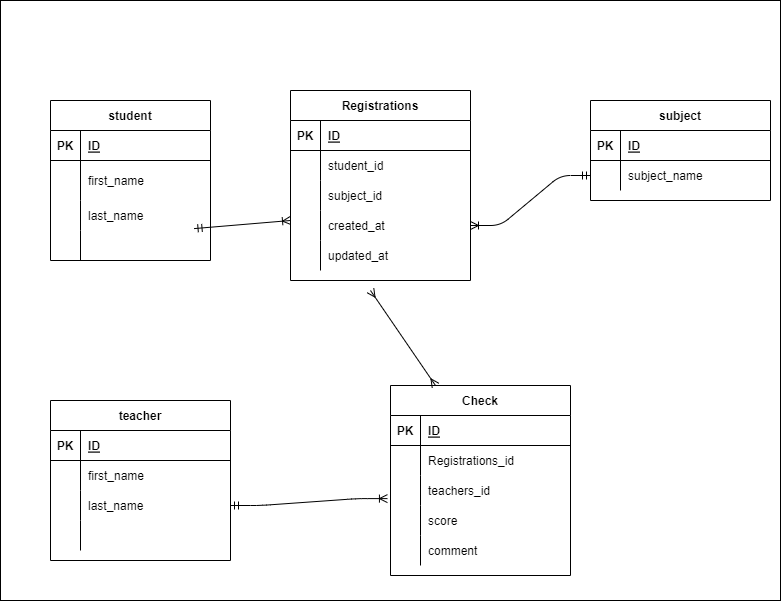

The diagram above was exported from draw.io. Its source (the exported page's mxGraphModel, read from the mxfile embedded in the PNG):
<mxGraphModel dx="722" dy="573" grid="1" gridSize="10" guides="1" tooltips="1" connect="1" arrows="1" fold="1" page="1" pageScale="1" pageWidth="827" pageHeight="1169" math="0" shadow="0">
  <root>
    <mxCell id="0" />
    <mxCell id="1" parent="0" />
    <mxCell id="145" value="" style="rounded=0;whiteSpace=wrap;html=1;" vertex="1" parent="1">
      <mxGeometry x="20" y="40" width="780" height="600" as="geometry" />
    </mxCell>
    <mxCell id="3" value="student" style="shape=table;startSize=30;container=1;collapsible=1;childLayout=tableLayout;fixedRows=1;rowLines=0;fontStyle=1;align=center;resizeLast=1;" vertex="1" parent="1">
      <mxGeometry x="70" y="140" width="160" height="160" as="geometry" />
    </mxCell>
    <mxCell id="4" value="" style="shape=partialRectangle;collapsible=0;dropTarget=0;pointerEvents=0;fillColor=none;top=0;left=0;bottom=1;right=0;points=[[0,0.5],[1,0.5]];portConstraint=eastwest;" vertex="1" parent="3">
      <mxGeometry y="30" width="160" height="30" as="geometry" />
    </mxCell>
    <mxCell id="5" value="PK" style="shape=partialRectangle;connectable=0;fillColor=none;top=0;left=0;bottom=0;right=0;fontStyle=1;overflow=hidden;" vertex="1" parent="4">
      <mxGeometry width="30" height="30" as="geometry">
        <mxRectangle width="30" height="30" as="alternateBounds" />
      </mxGeometry>
    </mxCell>
    <mxCell id="6" value="ID" style="shape=partialRectangle;connectable=0;fillColor=none;top=0;left=0;bottom=0;right=0;align=left;spacingLeft=6;fontStyle=5;overflow=hidden;" vertex="1" parent="4">
      <mxGeometry x="30" width="130" height="30" as="geometry">
        <mxRectangle width="130" height="30" as="alternateBounds" />
      </mxGeometry>
    </mxCell>
    <mxCell id="7" value="" style="shape=partialRectangle;collapsible=0;dropTarget=0;pointerEvents=0;fillColor=none;top=0;left=0;bottom=0;right=0;points=[[0,0.5],[1,0.5]];portConstraint=eastwest;" vertex="1" parent="3">
      <mxGeometry y="60" width="160" height="40" as="geometry" />
    </mxCell>
    <mxCell id="8" value="" style="shape=partialRectangle;connectable=0;fillColor=none;top=0;left=0;bottom=0;right=0;editable=1;overflow=hidden;" vertex="1" parent="7">
      <mxGeometry width="30" height="40" as="geometry">
        <mxRectangle width="30" height="40" as="alternateBounds" />
      </mxGeometry>
    </mxCell>
    <mxCell id="9" value="first_name" style="shape=partialRectangle;connectable=0;fillColor=none;top=0;left=0;bottom=0;right=0;align=left;spacingLeft=6;overflow=hidden;" vertex="1" parent="7">
      <mxGeometry x="30" width="130" height="40" as="geometry">
        <mxRectangle width="130" height="40" as="alternateBounds" />
      </mxGeometry>
    </mxCell>
    <mxCell id="10" value="" style="shape=partialRectangle;collapsible=0;dropTarget=0;pointerEvents=0;fillColor=none;top=0;left=0;bottom=0;right=0;points=[[0,0.5],[1,0.5]];portConstraint=eastwest;" vertex="1" parent="3">
      <mxGeometry y="100" width="160" height="30" as="geometry" />
    </mxCell>
    <mxCell id="11" value="" style="shape=partialRectangle;connectable=0;fillColor=none;top=0;left=0;bottom=0;right=0;editable=1;overflow=hidden;" vertex="1" parent="10">
      <mxGeometry width="30" height="30" as="geometry">
        <mxRectangle width="30" height="30" as="alternateBounds" />
      </mxGeometry>
    </mxCell>
    <mxCell id="12" value="last_name" style="shape=partialRectangle;connectable=0;fillColor=none;top=0;left=0;bottom=0;right=0;align=left;spacingLeft=6;overflow=hidden;" vertex="1" parent="10">
      <mxGeometry x="30" width="130" height="30" as="geometry">
        <mxRectangle width="130" height="30" as="alternateBounds" />
      </mxGeometry>
    </mxCell>
    <mxCell id="13" value="" style="shape=partialRectangle;collapsible=0;dropTarget=0;pointerEvents=0;fillColor=none;top=0;left=0;bottom=0;right=0;points=[[0,0.5],[1,0.5]];portConstraint=eastwest;" vertex="1" parent="3">
      <mxGeometry y="130" width="160" height="30" as="geometry" />
    </mxCell>
    <mxCell id="14" value="" style="shape=partialRectangle;connectable=0;fillColor=none;top=0;left=0;bottom=0;right=0;editable=1;overflow=hidden;" vertex="1" parent="13">
      <mxGeometry width="30" height="30" as="geometry">
        <mxRectangle width="30" height="30" as="alternateBounds" />
      </mxGeometry>
    </mxCell>
    <mxCell id="15" value="" style="shape=partialRectangle;connectable=0;fillColor=none;top=0;left=0;bottom=0;right=0;align=left;spacingLeft=6;overflow=hidden;" vertex="1" parent="13">
      <mxGeometry x="30" width="130" height="30" as="geometry">
        <mxRectangle width="130" height="30" as="alternateBounds" />
      </mxGeometry>
    </mxCell>
    <mxCell id="68" value="Registrations" style="shape=table;startSize=30;container=1;collapsible=1;childLayout=tableLayout;fixedRows=1;rowLines=0;fontStyle=1;align=center;resizeLast=1;" vertex="1" parent="1">
      <mxGeometry x="310" y="130" width="180" height="190" as="geometry" />
    </mxCell>
    <mxCell id="69" value="" style="shape=partialRectangle;collapsible=0;dropTarget=0;pointerEvents=0;fillColor=none;top=0;left=0;bottom=1;right=0;points=[[0,0.5],[1,0.5]];portConstraint=eastwest;" vertex="1" parent="68">
      <mxGeometry y="30" width="180" height="30" as="geometry" />
    </mxCell>
    <mxCell id="70" value="PK" style="shape=partialRectangle;connectable=0;fillColor=none;top=0;left=0;bottom=0;right=0;fontStyle=1;overflow=hidden;" vertex="1" parent="69">
      <mxGeometry width="30" height="30" as="geometry">
        <mxRectangle width="30" height="30" as="alternateBounds" />
      </mxGeometry>
    </mxCell>
    <mxCell id="71" value="ID" style="shape=partialRectangle;connectable=0;fillColor=none;top=0;left=0;bottom=0;right=0;align=left;spacingLeft=6;fontStyle=5;overflow=hidden;" vertex="1" parent="69">
      <mxGeometry x="30" width="150" height="30" as="geometry">
        <mxRectangle width="150" height="30" as="alternateBounds" />
      </mxGeometry>
    </mxCell>
    <mxCell id="72" value="" style="shape=partialRectangle;collapsible=0;dropTarget=0;pointerEvents=0;fillColor=none;top=0;left=0;bottom=0;right=0;points=[[0,0.5],[1,0.5]];portConstraint=eastwest;" vertex="1" parent="68">
      <mxGeometry y="60" width="180" height="30" as="geometry" />
    </mxCell>
    <mxCell id="73" value="" style="shape=partialRectangle;connectable=0;fillColor=none;top=0;left=0;bottom=0;right=0;editable=1;overflow=hidden;" vertex="1" parent="72">
      <mxGeometry width="30" height="30" as="geometry">
        <mxRectangle width="30" height="30" as="alternateBounds" />
      </mxGeometry>
    </mxCell>
    <mxCell id="74" value="student_id" style="shape=partialRectangle;connectable=0;fillColor=none;top=0;left=0;bottom=0;right=0;align=left;spacingLeft=6;overflow=hidden;" vertex="1" parent="72">
      <mxGeometry x="30" width="150" height="30" as="geometry">
        <mxRectangle width="150" height="30" as="alternateBounds" />
      </mxGeometry>
    </mxCell>
    <mxCell id="75" value="" style="shape=partialRectangle;collapsible=0;dropTarget=0;pointerEvents=0;fillColor=none;top=0;left=0;bottom=0;right=0;points=[[0,0.5],[1,0.5]];portConstraint=eastwest;" vertex="1" parent="68">
      <mxGeometry y="90" width="180" height="30" as="geometry" />
    </mxCell>
    <mxCell id="76" value="" style="shape=partialRectangle;connectable=0;fillColor=none;top=0;left=0;bottom=0;right=0;editable=1;overflow=hidden;" vertex="1" parent="75">
      <mxGeometry width="30" height="30" as="geometry">
        <mxRectangle width="30" height="30" as="alternateBounds" />
      </mxGeometry>
    </mxCell>
    <mxCell id="77" value="subject_id" style="shape=partialRectangle;connectable=0;fillColor=none;top=0;left=0;bottom=0;right=0;align=left;spacingLeft=6;overflow=hidden;" vertex="1" parent="75">
      <mxGeometry x="30" width="150" height="30" as="geometry">
        <mxRectangle width="150" height="30" as="alternateBounds" />
      </mxGeometry>
    </mxCell>
    <mxCell id="78" value="" style="shape=partialRectangle;collapsible=0;dropTarget=0;pointerEvents=0;fillColor=none;top=0;left=0;bottom=0;right=0;points=[[0,0.5],[1,0.5]];portConstraint=eastwest;" vertex="1" parent="68">
      <mxGeometry y="120" width="180" height="30" as="geometry" />
    </mxCell>
    <mxCell id="79" value="" style="shape=partialRectangle;connectable=0;fillColor=none;top=0;left=0;bottom=0;right=0;editable=1;overflow=hidden;" vertex="1" parent="78">
      <mxGeometry width="30" height="30" as="geometry">
        <mxRectangle width="30" height="30" as="alternateBounds" />
      </mxGeometry>
    </mxCell>
    <mxCell id="80" value="created_at" style="shape=partialRectangle;connectable=0;fillColor=none;top=0;left=0;bottom=0;right=0;align=left;spacingLeft=6;overflow=hidden;" vertex="1" parent="78">
      <mxGeometry x="30" width="150" height="30" as="geometry">
        <mxRectangle width="150" height="30" as="alternateBounds" />
      </mxGeometry>
    </mxCell>
    <mxCell id="147" style="shape=partialRectangle;collapsible=0;dropTarget=0;pointerEvents=0;fillColor=none;top=0;left=0;bottom=0;right=0;points=[[0,0.5],[1,0.5]];portConstraint=eastwest;" vertex="1" parent="68">
      <mxGeometry y="150" width="180" height="30" as="geometry" />
    </mxCell>
    <mxCell id="148" style="shape=partialRectangle;connectable=0;fillColor=none;top=0;left=0;bottom=0;right=0;editable=1;overflow=hidden;" vertex="1" parent="147">
      <mxGeometry width="30" height="30" as="geometry">
        <mxRectangle width="30" height="30" as="alternateBounds" />
      </mxGeometry>
    </mxCell>
    <mxCell id="149" value="updated_at" style="shape=partialRectangle;connectable=0;fillColor=none;top=0;left=0;bottom=0;right=0;align=left;spacingLeft=6;overflow=hidden;" vertex="1" parent="147">
      <mxGeometry x="30" width="150" height="30" as="geometry">
        <mxRectangle width="150" height="30" as="alternateBounds" />
      </mxGeometry>
    </mxCell>
    <mxCell id="82" value="teacher" style="shape=table;startSize=30;container=1;collapsible=1;childLayout=tableLayout;fixedRows=1;rowLines=0;fontStyle=1;align=center;resizeLast=1;" vertex="1" parent="1">
      <mxGeometry x="70" y="440" width="180" height="160" as="geometry" />
    </mxCell>
    <mxCell id="83" value="" style="shape=partialRectangle;collapsible=0;dropTarget=0;pointerEvents=0;fillColor=none;top=0;left=0;bottom=1;right=0;points=[[0,0.5],[1,0.5]];portConstraint=eastwest;" vertex="1" parent="82">
      <mxGeometry y="30" width="180" height="30" as="geometry" />
    </mxCell>
    <mxCell id="84" value="PK" style="shape=partialRectangle;connectable=0;fillColor=none;top=0;left=0;bottom=0;right=0;fontStyle=1;overflow=hidden;" vertex="1" parent="83">
      <mxGeometry width="30" height="30" as="geometry">
        <mxRectangle width="30" height="30" as="alternateBounds" />
      </mxGeometry>
    </mxCell>
    <mxCell id="85" value="ID" style="shape=partialRectangle;connectable=0;fillColor=none;top=0;left=0;bottom=0;right=0;align=left;spacingLeft=6;fontStyle=5;overflow=hidden;" vertex="1" parent="83">
      <mxGeometry x="30" width="150" height="30" as="geometry">
        <mxRectangle width="150" height="30" as="alternateBounds" />
      </mxGeometry>
    </mxCell>
    <mxCell id="86" value="" style="shape=partialRectangle;collapsible=0;dropTarget=0;pointerEvents=0;fillColor=none;top=0;left=0;bottom=0;right=0;points=[[0,0.5],[1,0.5]];portConstraint=eastwest;" vertex="1" parent="82">
      <mxGeometry y="60" width="180" height="30" as="geometry" />
    </mxCell>
    <mxCell id="87" value="" style="shape=partialRectangle;connectable=0;fillColor=none;top=0;left=0;bottom=0;right=0;editable=1;overflow=hidden;" vertex="1" parent="86">
      <mxGeometry width="30" height="30" as="geometry">
        <mxRectangle width="30" height="30" as="alternateBounds" />
      </mxGeometry>
    </mxCell>
    <mxCell id="88" value="first_name" style="shape=partialRectangle;connectable=0;fillColor=none;top=0;left=0;bottom=0;right=0;align=left;spacingLeft=6;overflow=hidden;" vertex="1" parent="86">
      <mxGeometry x="30" width="150" height="30" as="geometry">
        <mxRectangle width="150" height="30" as="alternateBounds" />
      </mxGeometry>
    </mxCell>
    <mxCell id="89" value="" style="shape=partialRectangle;collapsible=0;dropTarget=0;pointerEvents=0;fillColor=none;top=0;left=0;bottom=0;right=0;points=[[0,0.5],[1,0.5]];portConstraint=eastwest;" vertex="1" parent="82">
      <mxGeometry y="90" width="180" height="30" as="geometry" />
    </mxCell>
    <mxCell id="90" value="" style="shape=partialRectangle;connectable=0;fillColor=none;top=0;left=0;bottom=0;right=0;editable=1;overflow=hidden;" vertex="1" parent="89">
      <mxGeometry width="30" height="30" as="geometry">
        <mxRectangle width="30" height="30" as="alternateBounds" />
      </mxGeometry>
    </mxCell>
    <mxCell id="91" value="last_name" style="shape=partialRectangle;connectable=0;fillColor=none;top=0;left=0;bottom=0;right=0;align=left;spacingLeft=6;overflow=hidden;" vertex="1" parent="89">
      <mxGeometry x="30" width="150" height="30" as="geometry">
        <mxRectangle width="150" height="30" as="alternateBounds" />
      </mxGeometry>
    </mxCell>
    <mxCell id="92" value="" style="shape=partialRectangle;collapsible=0;dropTarget=0;pointerEvents=0;fillColor=none;top=0;left=0;bottom=0;right=0;points=[[0,0.5],[1,0.5]];portConstraint=eastwest;" vertex="1" parent="82">
      <mxGeometry y="120" width="180" height="30" as="geometry" />
    </mxCell>
    <mxCell id="93" value="" style="shape=partialRectangle;connectable=0;fillColor=none;top=0;left=0;bottom=0;right=0;editable=1;overflow=hidden;" vertex="1" parent="92">
      <mxGeometry width="30" height="30" as="geometry">
        <mxRectangle width="30" height="30" as="alternateBounds" />
      </mxGeometry>
    </mxCell>
    <mxCell id="94" value="" style="shape=partialRectangle;connectable=0;fillColor=none;top=0;left=0;bottom=0;right=0;align=left;spacingLeft=6;overflow=hidden;" vertex="1" parent="92">
      <mxGeometry x="30" width="150" height="30" as="geometry">
        <mxRectangle width="150" height="30" as="alternateBounds" />
      </mxGeometry>
    </mxCell>
    <mxCell id="95" value="Check" style="shape=table;startSize=30;container=1;collapsible=1;childLayout=tableLayout;fixedRows=1;rowLines=0;fontStyle=1;align=center;resizeLast=1;" vertex="1" parent="1">
      <mxGeometry x="410" y="425" width="180" height="190" as="geometry" />
    </mxCell>
    <mxCell id="96" value="" style="shape=partialRectangle;collapsible=0;dropTarget=0;pointerEvents=0;fillColor=none;top=0;left=0;bottom=1;right=0;points=[[0,0.5],[1,0.5]];portConstraint=eastwest;" vertex="1" parent="95">
      <mxGeometry y="30" width="180" height="30" as="geometry" />
    </mxCell>
    <mxCell id="97" value="PK" style="shape=partialRectangle;connectable=0;fillColor=none;top=0;left=0;bottom=0;right=0;fontStyle=1;overflow=hidden;" vertex="1" parent="96">
      <mxGeometry width="30" height="30" as="geometry">
        <mxRectangle width="30" height="30" as="alternateBounds" />
      </mxGeometry>
    </mxCell>
    <mxCell id="98" value="ID" style="shape=partialRectangle;connectable=0;fillColor=none;top=0;left=0;bottom=0;right=0;align=left;spacingLeft=6;fontStyle=5;overflow=hidden;" vertex="1" parent="96">
      <mxGeometry x="30" width="150" height="30" as="geometry">
        <mxRectangle width="150" height="30" as="alternateBounds" />
      </mxGeometry>
    </mxCell>
    <mxCell id="99" value="" style="shape=partialRectangle;collapsible=0;dropTarget=0;pointerEvents=0;fillColor=none;top=0;left=0;bottom=0;right=0;points=[[0,0.5],[1,0.5]];portConstraint=eastwest;" vertex="1" parent="95">
      <mxGeometry y="60" width="180" height="30" as="geometry" />
    </mxCell>
    <mxCell id="100" value="" style="shape=partialRectangle;connectable=0;fillColor=none;top=0;left=0;bottom=0;right=0;editable=1;overflow=hidden;" vertex="1" parent="99">
      <mxGeometry width="30" height="30" as="geometry">
        <mxRectangle width="30" height="30" as="alternateBounds" />
      </mxGeometry>
    </mxCell>
    <mxCell id="101" value="Registrations_id" style="shape=partialRectangle;connectable=0;fillColor=none;top=0;left=0;bottom=0;right=0;align=left;spacingLeft=6;overflow=hidden;" vertex="1" parent="99">
      <mxGeometry x="30" width="150" height="30" as="geometry">
        <mxRectangle width="150" height="30" as="alternateBounds" />
      </mxGeometry>
    </mxCell>
    <mxCell id="102" value="" style="shape=partialRectangle;collapsible=0;dropTarget=0;pointerEvents=0;fillColor=none;top=0;left=0;bottom=0;right=0;points=[[0,0.5],[1,0.5]];portConstraint=eastwest;" vertex="1" parent="95">
      <mxGeometry y="90" width="180" height="30" as="geometry" />
    </mxCell>
    <mxCell id="103" value="" style="shape=partialRectangle;connectable=0;fillColor=none;top=0;left=0;bottom=0;right=0;editable=1;overflow=hidden;" vertex="1" parent="102">
      <mxGeometry width="30" height="30" as="geometry">
        <mxRectangle width="30" height="30" as="alternateBounds" />
      </mxGeometry>
    </mxCell>
    <mxCell id="104" value="teachers_id" style="shape=partialRectangle;connectable=0;fillColor=none;top=0;left=0;bottom=0;right=0;align=left;spacingLeft=6;overflow=hidden;" vertex="1" parent="102">
      <mxGeometry x="30" width="150" height="30" as="geometry">
        <mxRectangle width="150" height="30" as="alternateBounds" />
      </mxGeometry>
    </mxCell>
    <mxCell id="105" value="" style="shape=partialRectangle;collapsible=0;dropTarget=0;pointerEvents=0;fillColor=none;top=0;left=0;bottom=0;right=0;points=[[0,0.5],[1,0.5]];portConstraint=eastwest;" vertex="1" parent="95">
      <mxGeometry y="120" width="180" height="30" as="geometry" />
    </mxCell>
    <mxCell id="106" value="" style="shape=partialRectangle;connectable=0;fillColor=none;top=0;left=0;bottom=0;right=0;editable=1;overflow=hidden;" vertex="1" parent="105">
      <mxGeometry width="30" height="30" as="geometry">
        <mxRectangle width="30" height="30" as="alternateBounds" />
      </mxGeometry>
    </mxCell>
    <mxCell id="107" value="score" style="shape=partialRectangle;connectable=0;fillColor=none;top=0;left=0;bottom=0;right=0;align=left;spacingLeft=6;overflow=hidden;" vertex="1" parent="105">
      <mxGeometry x="30" width="150" height="30" as="geometry">
        <mxRectangle width="150" height="30" as="alternateBounds" />
      </mxGeometry>
    </mxCell>
    <mxCell id="142" style="shape=partialRectangle;collapsible=0;dropTarget=0;pointerEvents=0;fillColor=none;top=0;left=0;bottom=0;right=0;points=[[0,0.5],[1,0.5]];portConstraint=eastwest;" vertex="1" parent="95">
      <mxGeometry y="150" width="180" height="30" as="geometry" />
    </mxCell>
    <mxCell id="143" style="shape=partialRectangle;connectable=0;fillColor=none;top=0;left=0;bottom=0;right=0;editable=1;overflow=hidden;" vertex="1" parent="142">
      <mxGeometry width="30" height="30" as="geometry">
        <mxRectangle width="30" height="30" as="alternateBounds" />
      </mxGeometry>
    </mxCell>
    <mxCell id="144" value="comment" style="shape=partialRectangle;connectable=0;fillColor=none;top=0;left=0;bottom=0;right=0;align=left;spacingLeft=6;overflow=hidden;" vertex="1" parent="142">
      <mxGeometry x="30" width="150" height="30" as="geometry">
        <mxRectangle width="150" height="30" as="alternateBounds" />
      </mxGeometry>
    </mxCell>
    <mxCell id="108" value="subject" style="shape=table;startSize=30;container=1;collapsible=1;childLayout=tableLayout;fixedRows=1;rowLines=0;fontStyle=1;align=center;resizeLast=1;" vertex="1" parent="1">
      <mxGeometry x="610" y="140" width="180" height="100" as="geometry" />
    </mxCell>
    <mxCell id="109" value="" style="shape=partialRectangle;collapsible=0;dropTarget=0;pointerEvents=0;fillColor=none;top=0;left=0;bottom=1;right=0;points=[[0,0.5],[1,0.5]];portConstraint=eastwest;" vertex="1" parent="108">
      <mxGeometry y="30" width="180" height="30" as="geometry" />
    </mxCell>
    <mxCell id="110" value="PK" style="shape=partialRectangle;connectable=0;fillColor=none;top=0;left=0;bottom=0;right=0;fontStyle=1;overflow=hidden;" vertex="1" parent="109">
      <mxGeometry width="30" height="30" as="geometry">
        <mxRectangle width="30" height="30" as="alternateBounds" />
      </mxGeometry>
    </mxCell>
    <mxCell id="111" value="ID" style="shape=partialRectangle;connectable=0;fillColor=none;top=0;left=0;bottom=0;right=0;align=left;spacingLeft=6;fontStyle=5;overflow=hidden;" vertex="1" parent="109">
      <mxGeometry x="30" width="150" height="30" as="geometry">
        <mxRectangle width="150" height="30" as="alternateBounds" />
      </mxGeometry>
    </mxCell>
    <mxCell id="112" value="" style="shape=partialRectangle;collapsible=0;dropTarget=0;pointerEvents=0;fillColor=none;top=0;left=0;bottom=0;right=0;points=[[0,0.5],[1,0.5]];portConstraint=eastwest;" vertex="1" parent="108">
      <mxGeometry y="60" width="180" height="30" as="geometry" />
    </mxCell>
    <mxCell id="113" value="" style="shape=partialRectangle;connectable=0;fillColor=none;top=0;left=0;bottom=0;right=0;editable=1;overflow=hidden;" vertex="1" parent="112">
      <mxGeometry width="30" height="30" as="geometry">
        <mxRectangle width="30" height="30" as="alternateBounds" />
      </mxGeometry>
    </mxCell>
    <mxCell id="114" value="subject_name" style="shape=partialRectangle;connectable=0;fillColor=none;top=0;left=0;bottom=0;right=0;align=left;spacingLeft=6;overflow=hidden;" vertex="1" parent="112">
      <mxGeometry x="30" width="150" height="30" as="geometry">
        <mxRectangle width="150" height="30" as="alternateBounds" />
      </mxGeometry>
    </mxCell>
    <mxCell id="153" value="" style="fontSize=12;html=1;endArrow=ERoneToMany;startArrow=ERmandOne;exitX=0.897;exitY=-0.063;exitDx=0;exitDy=0;exitPerimeter=0;" edge="1" parent="1" source="13">
      <mxGeometry width="100" height="100" relative="1" as="geometry">
        <mxPoint x="210" y="360" as="sourcePoint" />
        <mxPoint x="310" y="260" as="targetPoint" />
      </mxGeometry>
    </mxCell>
    <mxCell id="155" value="" style="edgeStyle=entityRelationEdgeStyle;fontSize=12;html=1;endArrow=ERoneToMany;startArrow=ERmandOne;exitX=0;exitY=0.5;exitDx=0;exitDy=0;" edge="1" parent="1" source="112" target="78">
      <mxGeometry width="100" height="100" relative="1" as="geometry">
        <mxPoint x="390" y="390" as="sourcePoint" />
        <mxPoint x="490" y="290" as="targetPoint" />
      </mxGeometry>
    </mxCell>
    <mxCell id="156" value="" style="edgeStyle=entityRelationEdgeStyle;fontSize=12;html=1;endArrow=ERoneToMany;startArrow=ERmandOne;entryX=-0.017;entryY=0.77;entryDx=0;entryDy=0;entryPerimeter=0;exitX=1;exitY=0.5;exitDx=0;exitDy=0;" edge="1" parent="1" source="89" target="102">
      <mxGeometry width="100" height="100" relative="1" as="geometry">
        <mxPoint x="280" y="550" as="sourcePoint" />
        <mxPoint x="380" y="450" as="targetPoint" />
      </mxGeometry>
    </mxCell>
    <mxCell id="157" value="" style="fontSize=12;html=1;endArrow=ERmany;startArrow=ERmany;exitX=0.25;exitY=0;exitDx=0;exitDy=0;" edge="1" parent="1" source="95">
      <mxGeometry width="100" height="100" relative="1" as="geometry">
        <mxPoint x="390" y="390" as="sourcePoint" />
        <mxPoint x="390" y="330" as="targetPoint" />
      </mxGeometry>
    </mxCell>
  </root>
</mxGraphModel>